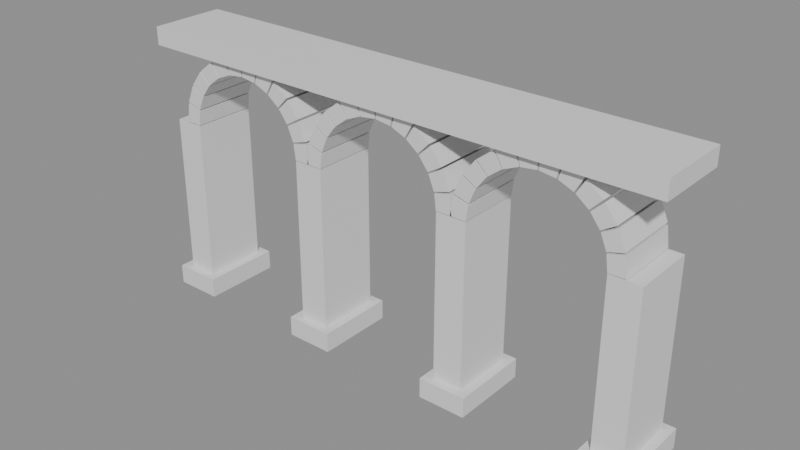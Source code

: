 # Source: MenuArches.blend  (saved by Blender 5.2.45; exported with 4.5.12 LTS)
import bpy
from mathutils import Matrix  # noqa: F401  (used for matrix-valued properties, if any)

bpy.ops.wm.read_factory_settings(use_empty=True)
scene = bpy.context.scene
scene.name = 'Scene'

# ---- materials (node trees are filled in below, after node groups)
mat_menustone = bpy.data.materials.new('MenuStone')
mat_menustone.diffuse_color = (0.3, 0.29, 0.28, 1.0)

# ---- material node trees
mat_menustone.use_nodes = True; mat_menustone.node_tree.nodes.clear()
_N = mat_menustone.node_tree.nodes; _L = mat_menustone.node_tree.links
n0 = _N.new('ShaderNodeBsdfPrincipled'); n0.name = 'Principled BSDF'; n0.location = (-200, 100)
n0.inputs[10].default_value = 0.005
n1 = _N.new('ShaderNodeOutputMaterial'); n1.name = 'Material Output'; n1.location = (200, 100)
_L.new(n0.outputs[0], n1.inputs[0])
n1.is_active_output = True

# ---- meshes
me_menuarches = bpy.data.meshes.new('MenuArches')
me_menuarches.from_pydata([(-6.375, -0.8, 0.0), (-5.625, -0.8, 0.0), (-5.625, -0.8, 4.6), (-6.375, -0.8, 4.6), (-6.375, 0.8, 0.0), (-5.625, 0.8, 0.0), (-5.625, 0.8, 4.6), (-6.375, 0.8, 4.6), (-6.6, -1.0, 0.0), (-5.4, -1.0, 0.0), (-5.4, -1.0, 0.5), (-6.6, -1.0, 0.5), (-6.6, 1.0, 0.0), (-5.4, 1.0, 0.0), (-5.4, 1.0, 0.5), (-6.6, 1.0, 0.5), (-2.375, -0.8, 0.0), (-1.625, -0.8, 0.0), (-1.625, -0.8, 4.6), (-2.375, -0.8, 4.6), (-2.375, 0.8, 0.0), (-1.625, 0.8, 0.0), (-1.625, 0.8, 4.6), (-2.375, 0.8, 4.6), (-2.6, -1.0, 0.0), (-1.4, -1.0, 0.0), (-1.4, -1.0, 0.5), (-2.6, -1.0, 0.5), (-2.6, 1.0, 0.0), (-1.4, 1.0, 0.0), (-1.4, 1.0, 0.5), (-2.6, 1.0, 0.5), (1.625, -0.8, 0.0), (2.375, -0.8, 0.0), (2.375, -0.8, 4.6), (1.625, -0.8, 4.6), (1.625, 0.8, 0.0), (2.375, 0.8, 0.0), (2.375, 0.8, 4.6), (1.625, 0.8, 4.6), (1.4, -1.0, 0.0), (2.6, -1.0, 0.0), (2.6, -1.0, 0.5), (1.4, -1.0, 0.5), (1.4, 1.0, 0.0), (2.6, 1.0, 0.0), (2.6, 1.0, 0.5), (1.4, 1.0, 0.5), (5.625, -0.8, 0.0), (6.375, -0.8, 0.0), (6.375, -0.8, 4.6), (5.625, -0.8, 4.6), (5.625, 0.8, 0.0), (6.375, 0.8, 0.0), (6.375, 0.8, 4.6), (5.625, 0.8, 4.6), (5.4, -1.0, 0.0), (6.6, -1.0, 0.0), (6.6, -1.0, 0.5), (5.4, -1.0, 0.5), (5.4, 1.0, 0.0), (6.6, 1.0, 0.0), (6.6, 1.0, 0.5), (5.4, 1.0, 0.5), (-2.38, -0.8, 4.619), (-1.98, -0.8, 4.624), (-2.043, -0.8, 5.099), (-2.43, -0.8, 5.0), (-2.38, 0.8, 4.619), (-1.98, 0.8, 4.624), (-2.043, 0.8, 5.099), (-2.43, 0.8, 5.0), (-2.44, -0.8, 5.038), (-2.055, -0.8, 5.146), (-2.239, -0.8, 5.589), (-2.587, -0.8, 5.393), (-2.44, 0.8, 5.038), (-2.055, 0.8, 5.146), (-2.239, 0.8, 5.589), (-2.587, 0.8, 5.393), (-2.607, -0.8, 5.427), (-2.263, -0.8, 5.631), (-2.555, -0.8, 6.011), (-2.841, -0.8, 5.732), (-2.607, 0.8, 5.427), (-2.263, 0.8, 5.631), (-2.555, 0.8, 6.011), (-2.841, 0.8, 5.732), (-2.868, -0.8, 5.759), (-2.589, -0.8, 6.045), (-2.969, -0.8, 6.337), (-3.173, -0.8, 5.993), (-2.868, 0.8, 5.759), (-2.589, 0.8, 6.045), (-2.969, 0.8, 6.337), (-3.173, 0.8, 5.993), (-3.207, -0.8, 6.013), (-3.011, -0.8, 6.361), (-3.454, -0.8, 6.545), (-3.562, -0.8, 6.16), (-3.207, 0.8, 6.013), (-3.011, 0.8, 6.361), (-3.454, 0.8, 6.545), (-3.562, 0.8, 6.16), (-3.6, -0.8, 6.17), (-3.501, -0.8, 6.557), (-3.976, -0.8, 6.62), (-3.981, -0.8, 6.22), (-3.6, 0.8, 6.17), (-3.501, 0.8, 6.557), (-3.976, 0.8, 6.62), (-3.981, 0.8, 6.22), (-4.019, -0.8, 6.22), (-4.024, -0.8, 6.62), (-4.499, -0.8, 6.557), (-4.4, -0.8, 6.17), (-4.019, 0.8, 6.22), (-4.024, 0.8, 6.62), (-4.499, 0.8, 6.557), (-4.4, 0.8, 6.17), (-4.438, -0.8, 6.16), (-4.546, -0.8, 6.545), (-4.989, -0.8, 6.361), (-4.793, -0.8, 6.013), (-4.438, 0.8, 6.16), (-4.546, 0.8, 6.545), (-4.989, 0.8, 6.361), (-4.793, 0.8, 6.013), (-4.827, -0.8, 5.993), (-5.031, -0.8, 6.337), (-5.411, -0.8, 6.045), (-5.132, -0.8, 5.759), (-4.827, 0.8, 5.993), (-5.031, 0.8, 6.337), (-5.411, 0.8, 6.045), (-5.132, 0.8, 5.759), (-5.159, -0.8, 5.732), (-5.445, -0.8, 6.011), (-5.737, -0.8, 5.631), (-5.393, -0.8, 5.427), (-5.159, 0.8, 5.732), (-5.445, 0.8, 6.011), (-5.737, 0.8, 5.631), (-5.393, 0.8, 5.427), (-5.413, -0.8, 5.393), (-5.761, -0.8, 5.589), (-5.945, -0.8, 5.146), (-5.56, -0.8, 5.038), (-5.413, 0.8, 5.393), (-5.761, 0.8, 5.589), (-5.945, 0.8, 5.146), (-5.56, 0.8, 5.038), (-5.57, -0.8, 5.0), (-5.957, -0.8, 5.099), (-6.02, -0.8, 4.624), (-5.62, -0.8, 4.619), (-5.57, 0.8, 5.0), (-5.957, 0.8, 5.099), (-6.02, 0.8, 4.624), (-5.62, 0.8, 4.619), (1.62, -0.8, 4.619), (2.02, -0.8, 4.624), (1.957, -0.8, 5.099), (1.57, -0.8, 5.0), (1.62, 0.8, 4.619), (2.02, 0.8, 4.624), (1.957, 0.8, 5.099), (1.57, 0.8, 5.0), (1.56, -0.8, 5.038), (1.945, -0.8, 5.146), (1.761, -0.8, 5.589), (1.413, -0.8, 5.393), (1.56, 0.8, 5.038), (1.945, 0.8, 5.146), (1.761, 0.8, 5.589), (1.413, 0.8, 5.393), (1.393, -0.8, 5.427), (1.737, -0.8, 5.631), (1.445, -0.8, 6.011), (1.159, -0.8, 5.732), (1.393, 0.8, 5.427), (1.737, 0.8, 5.631), (1.445, 0.8, 6.011), (1.159, 0.8, 5.732), (1.132, -0.8, 5.759), (1.411, -0.8, 6.045), (1.031, -0.8, 6.337), (0.8268, -0.8, 5.993), (1.132, 0.8, 5.759), (1.411, 0.8, 6.045), (1.031, 0.8, 6.337), (0.8268, 0.8, 5.993), (0.7931, -0.8, 6.013), (0.9889, -0.8, 6.361), (0.5462, -0.8, 6.545), (0.438, -0.8, 6.16), (0.7931, 0.8, 6.013), (0.9889, 0.8, 6.361), (0.5462, 0.8, 6.545), (0.438, 0.8, 6.16), (0.4005, -0.8, 6.17), (0.4994, -0.8, 6.557), (0.02424, -0.8, 6.62), (0.01944, -0.8, 6.22), (0.4005, 0.8, 6.17), (0.4994, 0.8, 6.557), (0.02424, 0.8, 6.62), (0.01944, 0.8, 6.22), (-0.01944, -0.8, 6.22), (-0.02424, -0.8, 6.62), (-0.4994, -0.8, 6.557), (-0.4005, -0.8, 6.17), (-0.01944, 0.8, 6.22), (-0.02424, 0.8, 6.62), (-0.4994, 0.8, 6.557), (-0.4005, 0.8, 6.17), (-0.438, -0.8, 6.16), (-0.5462, -0.8, 6.545), (-0.9889, -0.8, 6.361), (-0.7931, -0.8, 6.013), (-0.438, 0.8, 6.16), (-0.5462, 0.8, 6.545), (-0.9889, 0.8, 6.361), (-0.7931, 0.8, 6.013), (-0.8268, -0.8, 5.993), (-1.031, -0.8, 6.337), (-1.411, -0.8, 6.045), (-1.132, -0.8, 5.759), (-0.8268, 0.8, 5.993), (-1.031, 0.8, 6.337), (-1.411, 0.8, 6.045), (-1.132, 0.8, 5.759), (-1.159, -0.8, 5.732), (-1.445, -0.8, 6.011), (-1.737, -0.8, 5.631), (-1.393, -0.8, 5.427), (-1.159, 0.8, 5.732), (-1.445, 0.8, 6.011), (-1.737, 0.8, 5.631), (-1.393, 0.8, 5.427), (-1.413, -0.8, 5.393), (-1.761, -0.8, 5.589), (-1.945, -0.8, 5.146), (-1.56, -0.8, 5.038), (-1.413, 0.8, 5.393), (-1.761, 0.8, 5.589), (-1.945, 0.8, 5.146), (-1.56, 0.8, 5.038), (-1.57, -0.8, 5.0), (-1.957, -0.8, 5.099), (-2.02, -0.8, 4.624), (-1.62, -0.8, 4.619), (-1.57, 0.8, 5.0), (-1.957, 0.8, 5.099), (-2.02, 0.8, 4.624), (-1.62, 0.8, 4.619), (5.62, -0.8, 4.619), (6.02, -0.8, 4.624), (5.957, -0.8, 5.099), (5.57, -0.8, 5.0), (5.62, 0.8, 4.619), (6.02, 0.8, 4.624), (5.957, 0.8, 5.099), (5.57, 0.8, 5.0), (5.56, -0.8, 5.038), (5.945, -0.8, 5.146), (5.761, -0.8, 5.589), (5.413, -0.8, 5.393), (5.56, 0.8, 5.038), (5.945, 0.8, 5.146), (5.761, 0.8, 5.589), (5.413, 0.8, 5.393), (5.393, -0.8, 5.427), (5.737, -0.8, 5.631), (5.445, -0.8, 6.011), (5.159, -0.8, 5.732), (5.393, 0.8, 5.427), (5.737, 0.8, 5.631), (5.445, 0.8, 6.011), (5.159, 0.8, 5.732), (5.132, -0.8, 5.759), (5.411, -0.8, 6.045), (5.031, -0.8, 6.337), (4.827, -0.8, 5.993), (5.132, 0.8, 5.759), (5.411, 0.8, 6.045), (5.031, 0.8, 6.337), (4.827, 0.8, 5.993), (4.793, -0.8, 6.013), (4.989, -0.8, 6.361), (4.546, -0.8, 6.545), (4.438, -0.8, 6.16), (4.793, 0.8, 6.013), (4.989, 0.8, 6.361), (4.546, 0.8, 6.545), (4.438, 0.8, 6.16), (4.4, -0.8, 6.17), (4.499, -0.8, 6.557), (4.024, -0.8, 6.62), (4.019, -0.8, 6.22), (4.4, 0.8, 6.17), (4.499, 0.8, 6.557), (4.024, 0.8, 6.62), (4.019, 0.8, 6.22), (3.981, -0.8, 6.22), (3.976, -0.8, 6.62), (3.501, -0.8, 6.557), (3.6, -0.8, 6.17), (3.981, 0.8, 6.22), (3.976, 0.8, 6.62), (3.501, 0.8, 6.557), (3.6, 0.8, 6.17), (3.562, -0.8, 6.16), (3.454, -0.8, 6.545), (3.011, -0.8, 6.361), (3.207, -0.8, 6.013), (3.562, 0.8, 6.16), (3.454, 0.8, 6.545), (3.011, 0.8, 6.361), (3.207, 0.8, 6.013), (3.173, -0.8, 5.993), (2.969, -0.8, 6.337), (2.589, -0.8, 6.045), (2.868, -0.8, 5.759), (3.173, 0.8, 5.993), (2.969, 0.8, 6.337), (2.589, 0.8, 6.045), (2.868, 0.8, 5.759), (2.841, -0.8, 5.732), (2.555, -0.8, 6.011), (2.263, -0.8, 5.631), (2.607, -0.8, 5.427), (2.841, 0.8, 5.732), (2.555, 0.8, 6.011), (2.263, 0.8, 5.631), (2.607, 0.8, 5.427), (2.587, -0.8, 5.393), (2.239, -0.8, 5.589), (2.055, -0.8, 5.146), (2.44, -0.8, 5.038), (2.587, 0.8, 5.393), (2.239, 0.8, 5.589), (2.055, 0.8, 5.146), (2.44, 0.8, 5.038), (2.43, -0.8, 5.0), (2.043, -0.8, 5.099), (1.98, -0.8, 4.624), (2.38, -0.8, 4.619), (2.43, 0.8, 5.0), (2.043, 0.8, 5.099), (1.98, 0.8, 4.624), (2.38, 0.8, 4.619), (-6.7, -0.95, 6.455), (6.7, -0.95, 6.455), (6.7, -0.95, 6.905), (-6.7, -0.95, 6.905), (-6.7, 0.95, 6.455), (6.7, 0.95, 6.455), (6.7, 0.95, 6.905), (-6.7, 0.95, 6.905)], [], [(0, 1, 2, 3), (7, 6, 5, 4), (0, 4, 5, 1), (1, 5, 6, 2), (2, 6, 7, 3), (3, 7, 4, 0), (8, 9, 10, 11), (15, 14, 13, 12), (8, 12, 13, 9), (9, 13, 14, 10), (10, 14, 15, 11), (11, 15, 12, 8), (16, 17, 18, 19), (23, 22, 21, 20), (16, 20, 21, 17), (17, 21, 22, 18), (18, 22, 23, 19), (19, 23, 20, 16), (24, 25, 26, 27), (31, 30, 29, 28), (24, 28, 29, 25), (25, 29, 30, 26), (26, 30, 31, 27), (27, 31, 28, 24), (32, 33, 34, 35), (39, 38, 37, 36), (32, 36, 37, 33), (33, 37, 38, 34), (34, 38, 39, 35), (35, 39, 36, 32), (40, 41, 42, 43), (47, 46, 45, 44), (40, 44, 45, 41), (41, 45, 46, 42), (42, 46, 47, 43), (43, 47, 44, 40), (48, 49, 50, 51), (55, 54, 53, 52), (48, 52, 53, 49), (49, 53, 54, 50), (50, 54, 55, 51), (51, 55, 52, 48), (56, 57, 58, 59), (63, 62, 61, 60), (56, 60, 61, 57), (57, 61, 62, 58), (58, 62, 63, 59), (59, 63, 60, 56), (64, 65, 66, 67), (71, 70, 69, 68), (64, 68, 69, 65), (65, 69, 70, 66), (66, 70, 71, 67), (67, 71, 68, 64), (72, 73, 74, 75), (79, 78, 77, 76), (72, 76, 77, 73), (73, 77, 78, 74), (74, 78, 79, 75), (75, 79, 76, 72), (80, 81, 82, 83), (87, 86, 85, 84), (80, 84, 85, 81), (81, 85, 86, 82), (82, 86, 87, 83), (83, 87, 84, 80), (88, 89, 90, 91), (95, 94, 93, 92), (88, 92, 93, 89), (89, 93, 94, 90), (90, 94, 95, 91), (91, 95, 92, 88), (96, 97, 98, 99), (103, 102, 101, 100), (96, 100, 101, 97), (97, 101, 102, 98), (98, 102, 103, 99), (99, 103, 100, 96), (104, 105, 106, 107), (111, 110, 109, 108), (104, 108, 109, 105), (105, 109, 110, 106), (106, 110, 111, 107), (107, 111, 108, 104), (112, 113, 114, 115), (119, 118, 117, 116), (112, 116, 117, 113), (113, 117, 118, 114), (114, 118, 119, 115), (115, 119, 116, 112), (120, 121, 122, 123), (127, 126, 125, 124), (120, 124, 125, 121), (121, 125, 126, 122), (122, 126, 127, 123), (123, 127, 124, 120), (128, 129, 130, 131), (135, 134, 133, 132), (128, 132, 133, 129), (129, 133, 134, 130), (130, 134, 135, 131), (131, 135, 132, 128), (136, 137, 138, 139), (143, 142, 141, 140), (136, 140, 141, 137), (137, 141, 142, 138), (138, 142, 143, 139), (139, 143, 140, 136), (144, 145, 146, 147), (151, 150, 149, 148), (144, 148, 149, 145), (145, 149, 150, 146), (146, 150, 151, 147), (147, 151, 148, 144), (152, 153, 154, 155), (159, 158, 157, 156), (152, 156, 157, 153), (153, 157, 158, 154), (154, 158, 159, 155), (155, 159, 156, 152), (160, 161, 162, 163), (167, 166, 165, 164), (160, 164, 165, 161), (161, 165, 166, 162), (162, 166, 167, 163), (163, 167, 164, 160), (168, 169, 170, 171), (175, 174, 173, 172), (168, 172, 173, 169), (169, 173, 174, 170), (170, 174, 175, 171), (171, 175, 172, 168), (176, 177, 178, 179), (183, 182, 181, 180), (176, 180, 181, 177), (177, 181, 182, 178), (178, 182, 183, 179), (179, 183, 180, 176), (184, 185, 186, 187), (191, 190, 189, 188), (184, 188, 189, 185), (185, 189, 190, 186), (186, 190, 191, 187), (187, 191, 188, 184), (192, 193, 194, 195), (199, 198, 197, 196), (192, 196, 197, 193), (193, 197, 198, 194), (194, 198, 199, 195), (195, 199, 196, 192), (200, 201, 202, 203), (207, 206, 205, 204), (200, 204, 205, 201), (201, 205, 206, 202), (202, 206, 207, 203), (203, 207, 204, 200), (208, 209, 210, 211), (215, 214, 213, 212), (208, 212, 213, 209), (209, 213, 214, 210), (210, 214, 215, 211), (211, 215, 212, 208), (216, 217, 218, 219), (223, 222, 221, 220), (216, 220, 221, 217), (217, 221, 222, 218), (218, 222, 223, 219), (219, 223, 220, 216), (224, 225, 226, 227), (231, 230, 229, 228), (224, 228, 229, 225), (225, 229, 230, 226), (226, 230, 231, 227), (227, 231, 228, 224), (232, 233, 234, 235), (239, 238, 237, 236), (232, 236, 237, 233), (233, 237, 238, 234), (234, 238, 239, 235), (235, 239, 236, 232), (240, 241, 242, 243), (247, 246, 245, 244), (240, 244, 245, 241), (241, 245, 246, 242), (242, 246, 247, 243), (243, 247, 244, 240), (248, 249, 250, 251), (255, 254, 253, 252), (248, 252, 253, 249), (249, 253, 254, 250), (250, 254, 255, 251), (251, 255, 252, 248), (256, 257, 258, 259), (263, 262, 261, 260), (256, 260, 261, 257), (257, 261, 262, 258), (258, 262, 263, 259), (259, 263, 260, 256), (264, 265, 266, 267), (271, 270, 269, 268), (264, 268, 269, 265), (265, 269, 270, 266), (266, 270, 271, 267), (267, 271, 268, 264), (272, 273, 274, 275), (279, 278, 277, 276), (272, 276, 277, 273), (273, 277, 278, 274), (274, 278, 279, 275), (275, 279, 276, 272), (280, 281, 282, 283), (287, 286, 285, 284), (280, 284, 285, 281), (281, 285, 286, 282), (282, 286, 287, 283), (283, 287, 284, 280), (288, 289, 290, 291), (295, 294, 293, 292), (288, 292, 293, 289), (289, 293, 294, 290), (290, 294, 295, 291), (291, 295, 292, 288), (296, 297, 298, 299), (303, 302, 301, 300), (296, 300, 301, 297), (297, 301, 302, 298), (298, 302, 303, 299), (299, 303, 300, 296), (304, 305, 306, 307), (311, 310, 309, 308), (304, 308, 309, 305), (305, 309, 310, 306), (306, 310, 311, 307), (307, 311, 308, 304), (312, 313, 314, 315), (319, 318, 317, 316), (312, 316, 317, 313), (313, 317, 318, 314), (314, 318, 319, 315), (315, 319, 316, 312), (320, 321, 322, 323), (327, 326, 325, 324), (320, 324, 325, 321), (321, 325, 326, 322), (322, 326, 327, 323), (323, 327, 324, 320), (328, 329, 330, 331), (335, 334, 333, 332), (328, 332, 333, 329), (329, 333, 334, 330), (330, 334, 335, 331), (331, 335, 332, 328), (336, 337, 338, 339), (343, 342, 341, 340), (336, 340, 341, 337), (337, 341, 342, 338), (338, 342, 343, 339), (339, 343, 340, 336), (344, 345, 346, 347), (351, 350, 349, 348), (344, 348, 349, 345), (345, 349, 350, 346), (346, 350, 351, 347), (347, 351, 348, 344), (352, 353, 354, 355), (359, 358, 357, 356), (352, 356, 357, 353), (353, 357, 358, 354), (354, 358, 359, 355), (355, 359, 356, 352)])
_uv = me_menuarches.uv_layers.new(name='UVMap')
_uv.uv.foreach_set('vector', [-3.188, 0.0, -2.812, 0.0, -2.812, 2.3, -3.188, 2.3, -3.188, 2.3, -2.812, 2.3, -2.812, 0.0, -3.188, 0.0, -3.188, -0.4, -3.188, 0.4, -2.812, 0.4, -2.812, -0.4, -0.4, 0.0, 0.4, 0.0, 0.4, 2.3, -0.4, 2.3, -2.812, -0.4, -2.812, 0.4, -3.188, 0.4, -3.188, -0.4, -0.4, 2.3, 0.4, 2.3, 0.4, 0.0, -0.4, 0.0, -3.3, 0.0, -2.7, 0.0, -2.7, 0.25, -3.3, 0.25, -3.3, 0.25, -2.7, 0.25, -2.7, 0.0, -3.3, 0.0, -3.3, -0.5, -3.3, 0.5, -2.7, 0.5, -2.7, -0.5, -0.5, 0.0, 0.5, 0.0, 0.5, 0.25, -0.5, 0.25, -2.7, -0.5, -2.7, 0.5, -3.3, 0.5, -3.3, -0.5, -0.5, 0.25, 0.5, 0.25, 0.5, 0.0, -0.5, 0.0, -1.188, 0.0, -0.8125, 0.0, -0.8125, 2.3, -1.188, 2.3, -1.188, 2.3, -0.8125, 2.3, -0.8125, 0.0, -1.188, 0.0, -1.188, -0.4, -1.188, 0.4, -0.8125, 0.4, -0.8125, -0.4, -0.4, 0.0, 0.4, 0.0, 0.4, 2.3, -0.4, 2.3, -0.8125, -0.4, -0.8125, 0.4, -1.188, 0.4, -1.188, -0.4, -0.4, 2.3, 0.4, 2.3, 0.4, 0.0, -0.4, 0.0, -1.3, 0.0, -0.7, 0.0, -0.7, 0.25, -1.3, 0.25, -1.3, 0.25, -0.7, 0.25, -0.7, 0.0, -1.3, 0.0, -1.3, -0.5, -1.3, 0.5, -0.7, 0.5, -0.7, -0.5, -0.5, 0.0, 0.5, 0.0, 0.5, 0.25, -0.5, 0.25, -0.7, -0.5, -0.7, 0.5, -1.3, 0.5, -1.3, -0.5, -0.5, 0.25, 0.5, 0.25, 0.5, 0.0, -0.5, 0.0, 0.8125, 0.0, 1.188, 0.0, 1.188, 2.3, 0.8125, 2.3, 0.8125, 2.3, 1.188, 2.3, 1.188, 0.0, 0.8125, 0.0, 0.8125, -0.4, 0.8125, 0.4, 1.188, 0.4, 1.188, -0.4, -0.4, 0.0, 0.4, 0.0, 0.4, 2.3, -0.4, 2.3, 1.188, -0.4, 1.188, 0.4, 0.8125, 0.4, 0.8125, -0.4, -0.4, 2.3, 0.4, 2.3, 0.4, 0.0, -0.4, 0.0, 0.7, 0.0, 1.3, 0.0, 1.3, 0.25, 0.7, 0.25, 0.7, 0.25, 1.3, 0.25, 1.3, 0.0, 0.7, 0.0, 0.7, -0.5, 0.7, 0.5, 1.3, 0.5, 1.3, -0.5, -0.5, 0.0, 0.5, 0.0, 0.5, 0.25, -0.5, 0.25, 1.3, -0.5, 1.3, 0.5, 0.7, 0.5, 0.7, -0.5, -0.5, 0.25, 0.5, 0.25, 0.5, 0.0, -0.5, 0.0, 2.812, 0.0, 3.188, 0.0, 3.188, 2.3, 2.812, 2.3, 2.812, 2.3, 3.188, 2.3, 3.188, 0.0, 2.812, 0.0, 2.812, -0.4, 2.812, 0.4, 3.188, 0.4, 3.188, -0.4, -0.4, 0.0, 0.4, 0.0, 0.4, 2.3, -0.4, 2.3, 3.188, -0.4, 3.188, 0.4, 2.812, 0.4, 2.812, -0.4, -0.4, 2.3, 0.4, 2.3, 0.4, 0.0, -0.4, 0.0, 2.7, 0.0, 3.3, 0.0, 3.3, 0.25, 2.7, 0.25, 2.7, 0.25, 3.3, 0.25, 3.3, 0.0, 2.7, 0.0, 2.7, -0.5, 2.7, 0.5, 3.3, 0.5, 3.3, -0.5, -0.5, 0.0, 0.5, 0.0, 0.5, 0.25, -0.5, 0.25, 3.3, -0.5, 3.3, 0.5, 2.7, 0.5, 2.7, -0.5, -0.5, 0.25, 0.5, 0.25, 0.5, 0.0, -0.5, 0.0, -1.19, 2.31, -0.9901, 2.312, -1.021, 2.55, -1.215, 2.5, -1.215, 2.5, -1.021, 2.55, -0.9901, 2.312, -1.19, 2.31, -1.19, -0.4, -1.19, 0.4, -0.9901, 0.4, -0.9901, -0.4, -0.4, 2.312, 0.4, 2.312, 0.4, 2.55, -0.4, 2.55, -1.021, -0.4, -1.021, 0.4, -1.215, 0.4, -1.215, -0.4, -0.4, 2.5, 0.4, 2.5, 0.4, 2.31, -0.4, 2.31, -1.22, 2.519, -1.028, 2.573, -1.119, 2.794, -1.294, 2.697, -1.294, 2.697, -1.119, 2.794, -1.028, 2.573, -1.22, 2.519, -1.22, -0.4, -1.22, 0.4, -1.028, 0.4, -1.028, -0.4, -0.4, 2.573, 0.4, 2.573, 0.4, 2.794, -0.4, 2.794, -1.119, -0.4, -1.119, 0.4, -1.294, 0.4, -1.294, -0.4, -0.4, 2.697, 0.4, 2.697, 0.4, 2.519, -0.4, 2.519, -1.303, 2.713, -1.131, 2.815, -1.277, 3.006, -1.42, 2.866, -1.42, 2.866, -1.277, 3.006, -1.131, 2.815, -1.303, 2.713, -1.303, -0.4, -1.303, 0.4, -1.131, 0.4, -1.131, -0.4, -0.4, 2.815, 0.4, 2.815, 0.4, 3.006, -0.4, 3.006, -1.277, -0.4, -1.277, 0.4, -1.42, 0.4, -1.42, -0.4, -0.4, 2.866, 0.4, 2.866, 0.4, 2.713, -0.4, 2.713, -1.434, 2.88, -1.294, 3.023, -1.485, 3.169, -1.587, 2.997, -1.587, 2.997, -1.485, 3.169, -1.294, 3.023, -1.434, 2.88, -0.4, 2.88, 0.4, 2.88, 0.4, 3.023, -0.4, 3.023, -1.294, -0.4, -1.294, 0.4, -1.485, 0.4, -1.485, -0.4, -0.4, 3.169, 0.4, 3.169, 0.4, 2.997, -0.4, 2.997, -1.587, -0.4, -1.587, 0.4, -1.434, 0.4, -1.434, -0.4, -1.603, 3.006, -1.506, 3.181, -1.727, 3.272, -1.781, 3.08, -1.781, 3.08, -1.727, 3.272, -1.506, 3.181, -1.603, 3.006, -0.4, 3.006, 0.4, 3.006, 0.4, 3.181, -0.4, 3.181, -1.506, -0.4, -1.506, 0.4, -1.727, 0.4, -1.727, -0.4, -0.4, 3.272, 0.4, 3.272, 0.4, 3.08, -0.4, 3.08, -1.781, -0.4, -1.781, 0.4, -1.603, 0.4, -1.603, -0.4, -1.8, 3.085, -1.75, 3.279, -1.988, 3.31, -1.99, 3.11, -1.99, 3.11, -1.988, 3.31, -1.75, 3.279, -1.8, 3.085, -0.4, 3.085, 0.4, 3.085, 0.4, 3.279, -0.4, 3.279, -1.75, -0.4, -1.75, 0.4, -1.988, 0.4, -1.988, -0.4, -0.4, 3.31, 0.4, 3.31, 0.4, 3.11, -0.4, 3.11, -1.99, -0.4, -1.99, 0.4, -1.8, 0.4, -1.8, -0.4, -2.01, 3.11, -2.012, 3.31, -2.25, 3.279, -2.2, 3.085, -2.2, 3.085, -2.25, 3.279, -2.012, 3.31, -2.01, 3.11, -0.4, 3.11, 0.4, 3.11, 0.4, 3.31, -0.4, 3.31, -2.012, -0.4, -2.012, 0.4, -2.25, 0.4, -2.25, -0.4, -0.4, 3.279, 0.4, 3.279, 0.4, 3.085, -0.4, 3.085, -2.2, -0.4, -2.2, 0.4, -2.01, 0.4, -2.01, -0.4, -2.219, 3.08, -2.273, 3.272, -2.494, 3.181, -2.397, 3.006, -2.397, 3.006, -2.494, 3.181, -2.273, 3.272, -2.219, 3.08, -0.4, 3.08, 0.4, 3.08, 0.4, 3.272, -0.4, 3.272, -2.273, -0.4, -2.273, 0.4, -2.494, 0.4, -2.494, -0.4, -0.4, 3.181, 0.4, 3.181, 0.4, 3.006, -0.4, 3.006, -2.397, -0.4, -2.397, 0.4, -2.219, 0.4, -2.219, -0.4, -2.413, 2.997, -2.515, 3.169, -2.706, 3.023, -2.566, 2.88, -2.566, 2.88, -2.706, 3.023, -2.515, 3.169, -2.413, 2.997, -0.4, 2.997, 0.4, 2.997, 0.4, 3.169, -0.4, 3.169, -2.515, -0.4, -2.515, 0.4, -2.706, 0.4, -2.706, -0.4, -0.4, 3.023, 0.4, 3.023, 0.4, 2.88, -0.4, 2.88, -2.566, -0.4, -2.566, 0.4, -2.413, 0.4, -2.413, -0.4, -2.58, 2.866, -2.723, 3.006, -2.869, 2.815, -2.697, 2.713, -2.697, 2.713, -2.869, 2.815, -2.723, 3.006, -2.58, 2.866, -2.58, -0.4, -2.58, 0.4, -2.723, 0.4, -2.723, -0.4, -0.4, 3.006, 0.4, 3.006, 0.4, 2.815, -0.4, 2.815, -2.869, -0.4, -2.869, 0.4, -2.697, 0.4, -2.697, -0.4, -0.4, 2.713, 0.4, 2.713, 0.4, 2.866, -0.4, 2.866, -2.706, 2.697, -2.881, 2.794, -2.972, 2.573, -2.78, 2.519, -2.78, 2.519, -2.972, 2.573, -2.881, 2.794, -2.706, 2.697, -2.706, -0.4, -2.706, 0.4, -2.881, 0.4, -2.881, -0.4, -0.4, 2.794, 0.4, 2.794, 0.4, 2.573, -0.4, 2.573, -2.972, -0.4, -2.972, 0.4, -2.78, 0.4, -2.78, -0.4, -0.4, 2.519, 0.4, 2.519, 0.4, 2.697, -0.4, 2.697, -2.785, 2.5, -2.979, 2.55, -3.01, 2.312, -2.81, 2.31, -2.81, 2.31, -3.01, 2.312, -2.979, 2.55, -2.785, 2.5, -2.785, -0.4, -2.785, 0.4, -2.979, 0.4, -2.979, -0.4, -0.4, 2.55, 0.4, 2.55, 0.4, 2.312, -0.4, 2.312, -3.01, -0.4, -3.01, 0.4, -2.81, 0.4, -2.81, -0.4, -0.4, 2.31, 0.4, 2.31, 0.4, 2.5, -0.4, 2.5, 0.8099, 2.31, 1.01, 2.312, 0.9787, 2.55, 0.7849, 2.5, 0.7849, 2.5, 0.9787, 2.55, 1.01, 2.312, 0.8099, 2.31, 0.8099, -0.4, 0.8099, 0.4, 1.01, 0.4, 1.01, -0.4, -0.4, 2.312, 0.4, 2.312, 0.4, 2.55, -0.4, 2.55, 0.9787, -0.4, 0.9787, 0.4, 0.7849, 0.4, 0.7849, -0.4, -0.4, 2.5, 0.4, 2.5, 0.4, 2.31, -0.4, 2.31, 0.7798, 2.519, 0.9724, 2.573, 0.8807, 2.794, 0.7063, 2.697, 0.7063, 2.697, 0.8807, 2.794, 0.9724, 2.573, 0.7798, 2.519, 0.7798, -0.4, 0.7798, 0.4, 0.9724, 0.4, 0.9724, -0.4, -0.4, 2.573, 0.4, 2.573, 0.4, 2.794, -0.4, 2.794, 0.8807, -0.4, 0.8807, 0.4, 0.7063, 0.4, 0.7063, -0.4, -0.4, 2.697, 0.4, 2.697, 0.4, 2.519, -0.4, 2.519, 0.6966, 2.713, 0.8686, 2.815, 0.7227, 3.006, 0.5796, 2.866, 0.5796, 2.866, 0.7227, 3.006, 0.8686, 2.815, 0.6966, 2.713, 0.6966, -0.4, 0.6966, 0.4, 0.8686, 0.4, 0.8686, -0.4, -0.4, 2.815, 0.4, 2.815, 0.4, 3.006, -0.4, 3.006, 0.7227, -0.4, 0.7227, 0.4, 0.5796, 0.4, 0.5796, -0.4, -0.4, 2.866, 0.4, 2.866, 0.4, 2.713, -0.4, 2.713, 0.5658, 2.88, 0.7056, 3.023, 0.5155, 3.169, 0.4134, 2.997, 0.4134, 2.997, 0.5155, 3.169, 0.7056, 3.023, 0.5658, 2.88, -0.4, 2.88, 0.4, 2.88, 0.4, 3.023, -0.4, 3.023, 0.7056, -0.4, 0.7056, 0.4, 0.5155, 0.4, 0.5155, -0.4, -0.4, 3.169, 0.4, 3.169, 0.4, 2.997, -0.4, 2.997, 0.4134, -0.4, 0.4134, 0.4, 0.5658, 0.4, 0.5658, -0.4, 0.3966, 3.006, 0.4945, 3.181, 0.2731, 3.272, 0.219, 3.08, 0.219, 3.08, 0.2731, 3.272, 0.4945, 3.181, 0.3966, 3.006, -0.4, 3.006, 0.4, 3.006, 0.4, 3.181, -0.4, 3.181, 0.4945, -0.4, 0.4945, 0.4, 0.2731, 0.4, 0.2731, -0.4, -0.4, 3.272, 0.4, 3.272, 0.4, 3.08, -0.4, 3.08, 0.219, -0.4, 0.219, 0.4, 0.3966, 0.4, 0.3966, -0.4, 0.2002, 3.085, 0.2497, 3.279, 0.01212, 3.31, 0.00972, 3.11, 0.00972, 3.11, 0.01212, 3.31, 0.2497, 3.279, 0.2002, 3.085, -0.4, 3.085, 0.4, 3.085, 0.4, 3.279, -0.4, 3.279, 0.2497, -0.4, 0.2497, 0.4, 0.01212, 0.4, 0.01212, -0.4, -0.4, 3.31, 0.4, 3.31, 0.4, 3.11, -0.4, 3.11, 0.00972, -0.4, 0.00972, 0.4, 0.2002, 0.4, 0.2002, -0.4, -0.00972, 3.11, -0.01212, 3.31, -0.2497, 3.279, -0.2002, 3.085, -0.2002, 3.085, -0.2497, 3.279, -0.01212, 3.31, -0.00972, 3.11, -0.4, 3.11, 0.4, 3.11, 0.4, 3.31, -0.4, 3.31, -0.01212, -0.4, -0.01212, 0.4, -0.2497, 0.4, -0.2497, -0.4, -0.4, 3.279, 0.4, 3.279, 0.4, 3.085, -0.4, 3.085, -0.2002, -0.4, -0.2002, 0.4, -0.00972, 0.4, -0.00972, -0.4, -0.219, 3.08, -0.2731, 3.272, -0.4945, 3.181, -0.3966, 3.006, -0.3966, 3.006, -0.4945, 3.181, -0.2731, 3.272, -0.219, 3.08, -0.4, 3.08, 0.4, 3.08, 0.4, 3.272, -0.4, 3.272, -0.2731, -0.4, -0.2731, 0.4, -0.4945, 0.4, -0.4945, -0.4, -0.4, 3.181, 0.4, 3.181, 0.4, 3.006, -0.4, 3.006, -0.3966, -0.4, -0.3966, 0.4, -0.219, 0.4, -0.219, -0.4, -0.4134, 2.997, -0.5155, 3.169, -0.7056, 3.023, -0.5658, 2.88, -0.5658, 2.88, -0.7056, 3.023, -0.5155, 3.169, -0.4134, 2.997, -0.4, 2.997, 0.4, 2.997, 0.4, 3.169, -0.4, 3.169, -0.5155, -0.4, -0.5155, 0.4, -0.7056, 0.4, -0.7056, -0.4, -0.4, 3.023, 0.4, 3.023, 0.4, 2.88, -0.4, 2.88, -0.5658, -0.4, -0.5658, 0.4, -0.4134, 0.4, -0.4134, -0.4, -0.5796, 2.866, -0.7227, 3.006, -0.8686, 2.815, -0.6966, 2.713, -0.6966, 2.713, -0.8686, 2.815, -0.7227, 3.006, -0.5796, 2.866, -0.5796, -0.4, -0.5796, 0.4, -0.7227, 0.4, -0.7227, -0.4, -0.4, 3.006, 0.4, 3.006, 0.4, 2.815, -0.4, 2.815, -0.8686, -0.4, -0.8686, 0.4, -0.6966, 0.4, -0.6966, -0.4, -0.4, 2.713, 0.4, 2.713, 0.4, 2.866, -0.4, 2.866, -0.7063, 2.697, -0.8807, 2.794, -0.9724, 2.573, -0.7798, 2.519, -0.7798, 2.519, -0.9724, 2.573, -0.8807, 2.794, -0.7063, 2.697, -0.7063, -0.4, -0.7063, 0.4, -0.8807, 0.4, -0.8807, -0.4, -0.4, 2.794, 0.4, 2.794, 0.4, 2.573, -0.4, 2.573, -0.9724, -0.4, -0.9724, 0.4, -0.7798, 0.4, -0.7798, -0.4, -0.4, 2.519, 0.4, 2.519, 0.4, 2.697, -0.4, 2.697, -0.7849, 2.5, -0.9787, 2.55, -1.01, 2.312, -0.8099, 2.31, -0.8099, 2.31, -1.01, 2.312, -0.9787, 2.55, -0.7849, 2.5, -0.7849, -0.4, -0.7849, 0.4, -0.9787, 0.4, -0.9787, -0.4, -0.4, 2.55, 0.4, 2.55, 0.4, 2.312, -0.4, 2.312, -1.01, -0.4, -1.01, 0.4, -0.8099, 0.4, -0.8099, -0.4, -0.4, 2.31, 0.4, 2.31, 0.4, 2.5, -0.4, 2.5, 2.81, 2.31, 3.01, 2.312, 2.979, 2.55, 2.785, 2.5, 2.785, 2.5, 2.979, 2.55, 3.01, 2.312, 2.81, 2.31, 2.81, -0.4, 2.81, 0.4, 3.01, 0.4, 3.01, -0.4, -0.4, 2.312, 0.4, 2.312, 0.4, 2.55, -0.4, 2.55, 2.979, -0.4, 2.979, 0.4, 2.785, 0.4, 2.785, -0.4, -0.4, 2.5, 0.4, 2.5, 0.4, 2.31, -0.4, 2.31, 2.78, 2.519, 2.972, 2.573, 2.881, 2.794, 2.706, 2.697, 2.706, 2.697, 2.881, 2.794, 2.972, 2.573, 2.78, 2.519, 2.78, -0.4, 2.78, 0.4, 2.972, 0.4, 2.972, -0.4, -0.4, 2.573, 0.4, 2.573, 0.4, 2.794, -0.4, 2.794, 2.881, -0.4, 2.881, 0.4, 2.706, 0.4, 2.706, -0.4, -0.4, 2.697, 0.4, 2.697, 0.4, 2.519, -0.4, 2.519, 2.697, 2.713, 2.869, 2.815, 2.723, 3.006, 2.58, 2.866, 2.58, 2.866, 2.723, 3.006, 2.869, 2.815, 2.697, 2.713, 2.697, -0.4, 2.697, 0.4, 2.869, 0.4, 2.869, -0.4, -0.4, 2.815, 0.4, 2.815, 0.4, 3.006, -0.4, 3.006, 2.723, -0.4, 2.723, 0.4, 2.58, 0.4, 2.58, -0.4, -0.4, 2.866, 0.4, 2.866, 0.4, 2.713, -0.4, 2.713, 2.566, 2.88, 2.706, 3.023, 2.515, 3.169, 2.413, 2.997, 2.413, 2.997, 2.515, 3.169, 2.706, 3.023, 2.566, 2.88, -0.4, 2.88, 0.4, 2.88, 0.4, 3.023, -0.4, 3.023, 2.706, -0.4, 2.706, 0.4, 2.515, 0.4, 2.515, -0.4, -0.4, 3.169, 0.4, 3.169, 0.4, 2.997, -0.4, 2.997, 2.413, -0.4, 2.413, 0.4, 2.566, 0.4, 2.566, -0.4, 2.397, 3.006, 2.494, 3.181, 2.273, 3.272, 2.219, 3.08, 2.219, 3.08, 2.273, 3.272, 2.494, 3.181, 2.397, 3.006, -0.4, 3.006, 0.4, 3.006, 0.4, 3.181, -0.4, 3.181, 2.494, -0.4, 2.494, 0.4, 2.273, 0.4, 2.273, -0.4, -0.4, 3.272, 0.4, 3.272, 0.4, 3.08, -0.4, 3.08, 2.219, -0.4, 2.219, 0.4, 2.397, 0.4, 2.397, -0.4, 2.2, 3.085, 2.25, 3.279, 2.012, 3.31, 2.01, 3.11, 2.01, 3.11, 2.012, 3.31, 2.25, 3.279, 2.2, 3.085, -0.4, 3.085, 0.4, 3.085, 0.4, 3.279, -0.4, 3.279, 2.25, -0.4, 2.25, 0.4, 2.012, 0.4, 2.012, -0.4, -0.4, 3.31, 0.4, 3.31, 0.4, 3.11, -0.4, 3.11, 2.01, -0.4, 2.01, 0.4, 2.2, 0.4, 2.2, -0.4, 1.99, 3.11, 1.988, 3.31, 1.75, 3.279, 1.8, 3.085, 1.8, 3.085, 1.75, 3.279, 1.988, 3.31, 1.99, 3.11, -0.4, 3.11, 0.4, 3.11, 0.4, 3.31, -0.4, 3.31, 1.988, -0.4, 1.988, 0.4, 1.75, 0.4, 1.75, -0.4, -0.4, 3.279, 0.4, 3.279, 0.4, 3.085, -0.4, 3.085, 1.8, -0.4, 1.8, 0.4, 1.99, 0.4, 1.99, -0.4, 1.781, 3.08, 1.727, 3.272, 1.506, 3.181, 1.603, 3.006, 1.603, 3.006, 1.506, 3.181, 1.727, 3.272, 1.781, 3.08, -0.4, 3.08, 0.4, 3.08, 0.4, 3.272, -0.4, 3.272, 1.727, -0.4, 1.727, 0.4, 1.506, 0.4, 1.506, -0.4, -0.4, 3.181, 0.4, 3.181, 0.4, 3.006, -0.4, 3.006, 1.603, -0.4, 1.603, 0.4, 1.781, 0.4, 1.781, -0.4, 1.587, 2.997, 1.485, 3.169, 1.294, 3.023, 1.434, 2.88, 1.434, 2.88, 1.294, 3.023, 1.485, 3.169, 1.587, 2.997, -0.4, 2.997, 0.4, 2.997, 0.4, 3.169, -0.4, 3.169, 1.485, -0.4, 1.485, 0.4, 1.294, 0.4, 1.294, -0.4, -0.4, 3.023, 0.4, 3.023, 0.4, 2.88, -0.4, 2.88, 1.434, -0.4, 1.434, 0.4, 1.587, 0.4, 1.587, -0.4, 1.42, 2.866, 1.277, 3.006, 1.131, 2.815, 1.303, 2.713, 1.303, 2.713, 1.131, 2.815, 1.277, 3.006, 1.42, 2.866, 1.42, -0.4, 1.42, 0.4, 1.277, 0.4, 1.277, -0.4, -0.4, 3.006, 0.4, 3.006, 0.4, 2.815, -0.4, 2.815, 1.131, -0.4, 1.131, 0.4, 1.303, 0.4, 1.303, -0.4, -0.4, 2.713, 0.4, 2.713, 0.4, 2.866, -0.4, 2.866, 1.294, 2.697, 1.119, 2.794, 1.028, 2.573, 1.22, 2.519, 1.22, 2.519, 1.028, 2.573, 1.119, 2.794, 1.294, 2.697, 1.294, -0.4, 1.294, 0.4, 1.119, 0.4, 1.119, -0.4, -0.4, 2.794, 0.4, 2.794, 0.4, 2.573, -0.4, 2.573, 1.028, -0.4, 1.028, 0.4, 1.22, 0.4, 1.22, -0.4, -0.4, 2.519, 0.4, 2.519, 0.4, 2.697, -0.4, 2.697, 1.215, 2.5, 1.021, 2.55, 0.9901, 2.312, 1.19, 2.31, 1.19, 2.31, 0.9901, 2.312, 1.021, 2.55, 1.215, 2.5, 1.215, -0.4, 1.215, 0.4, 1.021, 0.4, 1.021, -0.4, -0.4, 2.55, 0.4, 2.55, 0.4, 2.312, -0.4, 2.312, 0.9901, -0.4, 0.9901, 0.4, 1.19, 0.4, 1.19, -0.4, -0.4, 2.31, 0.4, 2.31, 0.4, 2.5, -0.4, 2.5, -3.35, 3.227, 3.35, 3.227, 3.35, 3.453, -3.35, 3.453, -3.35, 3.453, 3.35, 3.453, 3.35, 3.227, -3.35, 3.227, -3.35, -0.475, -3.35, 0.475, 3.35, 0.475, 3.35, -0.475, -0.475, 3.227, 0.475, 3.227, 0.475, 3.453, -0.475, 3.453, 3.35, -0.475, 3.35, 0.475, -3.35, 0.475, -3.35, -0.475, -0.475, 3.453, 0.475, 3.453, 0.475, 3.227, -0.475, 3.227])
me_menuarches.materials.append(mat_menustone)
me_menuarches.update()

# ---- objects
ob_menuarches = bpy.data.objects.new('MenuArches', me_menuarches)

# ---- transforms, parenting, visibility, modifiers, constraints
ob_menuarches.location = (0.0, 0.0, 0.0)

# ---- collection membership
scene.collection.objects.link(ob_menuarches)

# ---- scene / render settings (as saved in the file)
scene.frame_start = 0; scene.frame_end = 96; scene.frame_set(1)
scene.render.engine = 'BLENDER_EEVEE_NEXT'
scene.render.bake_bias = 0.0
scene.render.bake_samples = 0
scene.render.compositor_device = 'GPU'
scene.eevee.use_volume_custom_range = False
scene.eevee.fast_gi_thickness_near = 0.1
scene.eevee.fast_gi_thickness_far = 0.0
scene.eevee.ray_tracing_options.screen_trace_thickness = 0.1
bpy.context.view_layer.update()

# ---- added for rendering (the .blend has no active camera and no usable light): camera, sun + grey world if the file has none
cam_auto = bpy.data.cameras.new('AutoCamera')
cam_auto.lens = 50.0
cam_auto.sensor_width = 36.0
cam_auto.clip_end = 1000.0
ob_auto_camera = bpy.data.objects.new('AutoCamera', cam_auto)
scene.collection.objects.link(ob_auto_camera)
ob_auto_camera.location = (14.0695, -16.8834, 14.7081)
ob_auto_camera.rotation_euler = (1.09748, -7.21219e-08, 0.694738)
scene.camera = ob_auto_camera
light_auto_sun = bpy.data.lights.new('AutoSun', 'SUN')
light_auto_sun.energy = 3.0
light_auto_sun.angle = 0.0523599
ob_auto_sun = bpy.data.objects.new('AutoSun', light_auto_sun)
scene.collection.objects.link(ob_auto_sun)
ob_auto_sun.rotation_euler = (0.872665, 0.174533, 0.523599)
if scene.world is None:
    world_auto = bpy.data.worlds.new('AutoWorld')
    world_auto.color = (0.3, 0.3, 0.3)
    scene.world = world_auto
bpy.context.view_layer.update()
